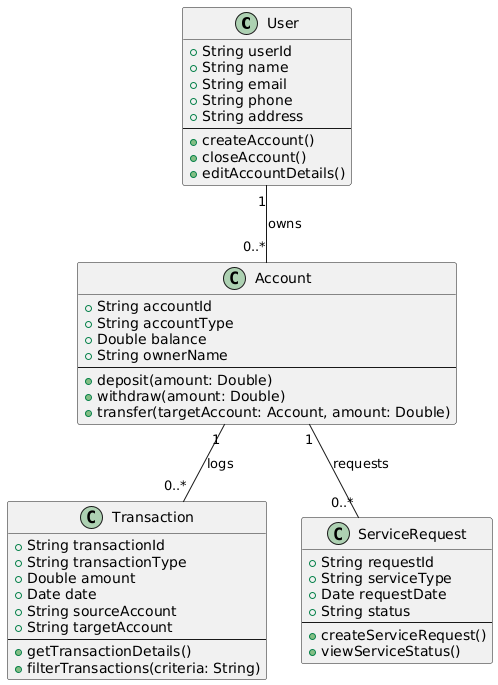

The diagram above was rendered by PlantUML. Its source (embedded in the PNG):
@startuml
' Define classes and their attributes/methods

class User {
  +String userId
  +String name
  +String email
  +String phone
  +String address
  --
  +createAccount()
  +closeAccount()
  +editAccountDetails()
}

class Account {
  +String accountId
  +String accountType
  +Double balance
  +String ownerName
  --
  +deposit(amount: Double)
  +withdraw(amount: Double)
  +transfer(targetAccount: Account, amount: Double)
}

class Transaction {
  +String transactionId
  +String transactionType
  +Double amount
  +Date date
  +String sourceAccount
  +String targetAccount
  --
  +getTransactionDetails()
  +filterTransactions(criteria: String)
}

class ServiceRequest {
  +String requestId
  +String serviceType
  +Date requestDate
  +String status
  --
  +createServiceRequest()
  +viewServiceStatus()
}

' Define relationships

User "1" -- "0..*" Account : owns
Account "1" -- "0..*" Transaction : logs
Account "1" -- "0..*" ServiceRequest : requests
@enduml